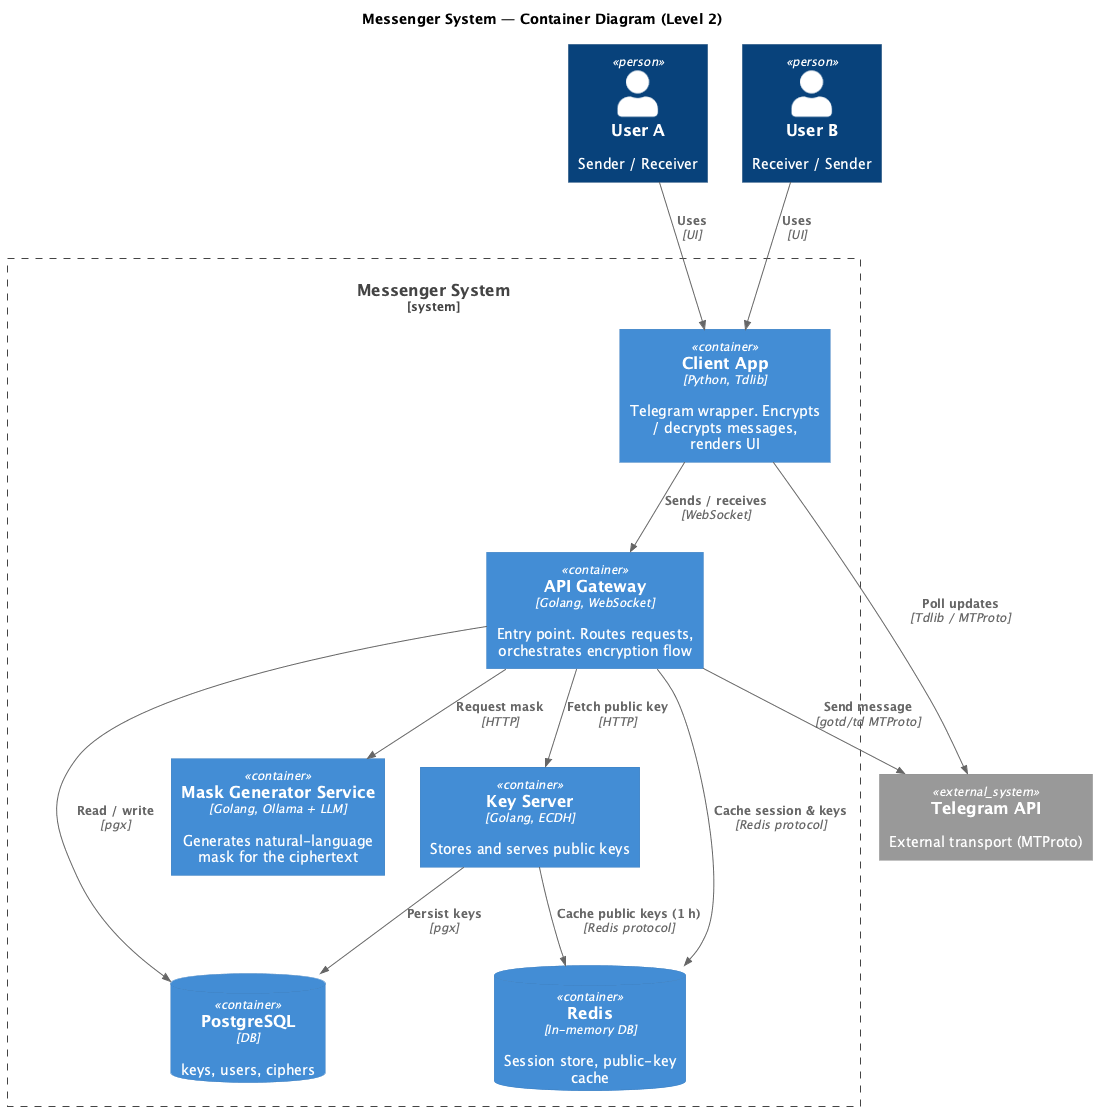

The diagram above was rendered by PlantUML. Its source (embedded in the PNG):
@startuml 02_Container
!include https://raw.githubusercontent.com/plantuml-stdlib/C4-PlantUML/master/C4_Container.puml

title Messenger System — Container Diagram (Level 2)

Person(userA, "User A", "Sender / Receiver")
Person(userB, "User B", "Receiver / Sender")

System_Ext(telegramAPI, "Telegram API", "External transport (MTProto)")

System_Boundary(ms, "Messenger System") {

    Container(clientApp,  "Client App",              "Python, Tdlib",        "Telegram wrapper. Encrypts / decrypts messages, renders UI")
    Container(gateway,    "API Gateway",             "Golang, WebSocket",    "Entry point. Routes requests, orchestrates encryption flow")
    Container(keyServer,  "Key Server",              "Golang, ECDH",         "Stores and serves public keys")
    Container(maskSvc,    "Mask Generator Service",  "Golang, Ollama + LLM", "Generates natural-language mask for the ciphertext")
    ContainerDb(postgres, "PostgreSQL",              "DB",                   "keys, users, ciphers")
    ContainerDb(redis,    "Redis",                   "In-memory DB",         "Session store, public-key cache")
}

Rel(userA,      clientApp,  "Uses",                   "UI")
Rel(userB,      clientApp,  "Uses",                   "UI")
Rel(clientApp,  gateway,    "Sends / receives",        "WebSocket")
Rel(gateway,    keyServer,  "Fetch public key",        "HTTP")
Rel(gateway,    maskSvc,    "Request mask",            "HTTP")
Rel(gateway,    postgres,   "Read / write",            "pgx")
Rel(gateway,    redis,      "Cache session & keys",    "Redis protocol")
Rel(keyServer,  postgres,   "Persist keys",            "pgx")
Rel(keyServer,  redis,      "Cache public keys (1 h)", "Redis protocol")
Rel(gateway,    telegramAPI,"Send message",            "gotd/td MTProto")
Rel(clientApp,  telegramAPI,"Poll updates",            "Tdlib / MTProto")

@enduml